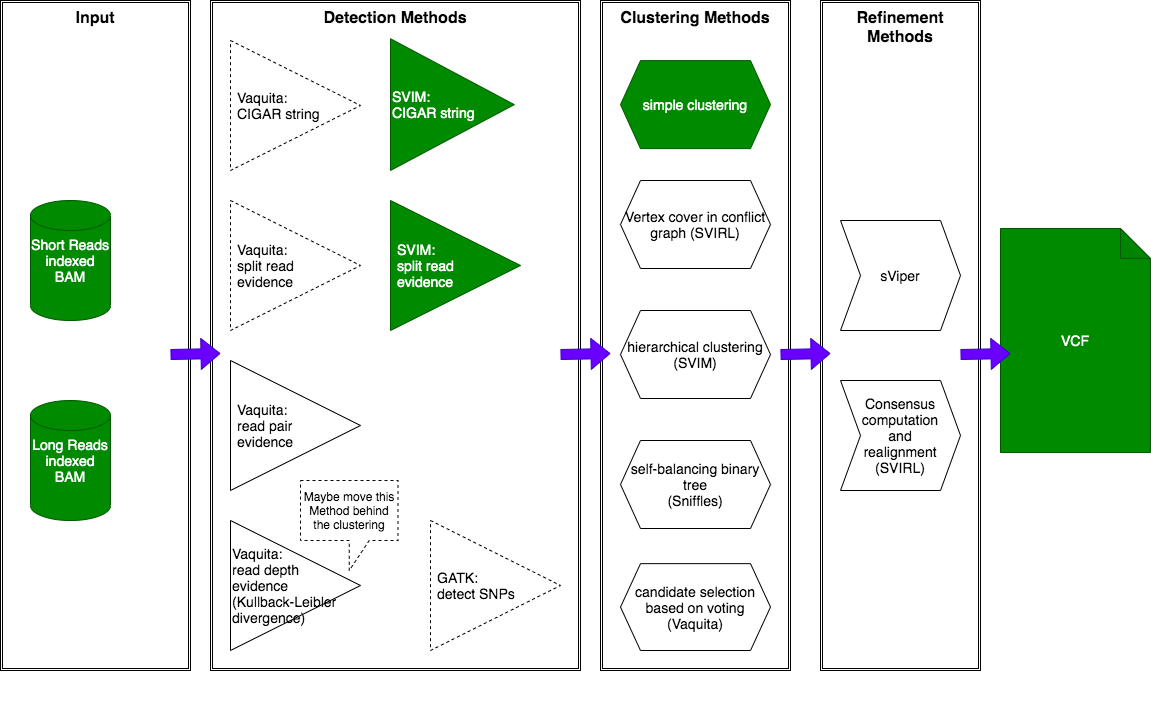

The diagram above was exported from draw.io. Its source (the exported page's mxGraphModel, read from the mxfile embedded in the PNG):
<mxGraphModel dx="1083" dy="704" grid="1" gridSize="10" guides="1" tooltips="1" connect="1" arrows="1" fold="1" page="1" pageScale="1" pageWidth="1169" pageHeight="827" math="0" shadow="0">
  <root>
    <mxCell id="0" />
    <mxCell id="1" parent="0" />
    <mxCell id="111" value="&lt;b&gt;&lt;font style=&quot;font-size: 16px&quot;&gt;Input&lt;br&gt;&lt;/font&gt;&lt;/b&gt;" style="shape=ext;double=1;rounded=0;whiteSpace=wrap;html=1;verticalAlign=top;" parent="1" vertex="1">
      <mxGeometry x="10" y="60" width="190" height="670" as="geometry" />
    </mxCell>
    <mxCell id="110" value="&lt;b&gt;&lt;font style=&quot;font-size: 16px&quot;&gt;Detection&amp;nbsp;Methods&lt;/font&gt;&lt;/b&gt;" style="shape=ext;double=1;rounded=0;whiteSpace=wrap;html=1;verticalAlign=top;" parent="1" vertex="1">
      <mxGeometry x="220" y="60" width="370" height="670" as="geometry" />
    </mxCell>
    <mxCell id="109" value="&lt;b&gt;&lt;font style=&quot;font-size: 16px&quot;&gt;Refinement Methods&lt;/font&gt;&lt;/b&gt;" style="shape=ext;double=1;rounded=0;whiteSpace=wrap;html=1;verticalAlign=top;" parent="1" vertex="1">
      <mxGeometry x="830" y="60" width="160" height="670" as="geometry" />
    </mxCell>
    <mxCell id="107" value="&lt;b&gt;&lt;font style=&quot;font-size: 16px&quot;&gt;Clustering Methods&lt;/font&gt;&lt;/b&gt;" style="shape=ext;double=1;rounded=0;whiteSpace=wrap;html=1;verticalAlign=top;" parent="1" vertex="1">
      <mxGeometry x="610" y="60" width="190" height="670" as="geometry" />
    </mxCell>
    <mxCell id="20" value="VCF" style="shape=note;whiteSpace=wrap;html=1;backgroundOutline=1;darkOpacity=0.05;fontSize=14;fillColor=#008a00;strokeColor=#005700;fontColor=#ffffff;" parent="1" vertex="1">
      <mxGeometry x="1010" y="288" width="150" height="224" as="geometry" />
    </mxCell>
    <mxCell id="44" value="sViper" style="shape=step;perimeter=stepPerimeter;whiteSpace=wrap;html=1;fixedSize=1;labelBackgroundColor=none;fontSize=14;" parent="1" vertex="1">
      <mxGeometry x="850" y="280" width="120" height="110" as="geometry" />
    </mxCell>
    <mxCell id="52" value="Consensus computation&lt;br&gt;and&lt;br&gt;realignment (SVIRL)" style="shape=step;perimeter=stepPerimeter;whiteSpace=wrap;html=1;fixedSize=1;labelBackgroundColor=none;fontSize=14;" parent="1" vertex="1">
      <mxGeometry x="850" y="440" width="120" height="110" as="geometry" />
    </mxCell>
    <mxCell id="36" value="Vaquita:&lt;br&gt;read pair&lt;br&gt;evidence" style="triangle;whiteSpace=wrap;html=1;fontSize=14;spacingLeft=5;align=left;" parent="1" vertex="1">
      <mxGeometry x="240" y="419.99756756756716" width="130" height="130" as="geometry" />
    </mxCell>
    <mxCell id="37" value="Vaquita: &lt;br&gt;split read &lt;br&gt;evidence" style="triangle;whiteSpace=wrap;html=1;fontSize=14;spacingLeft=5;align=left;dashed=1;" parent="1" vertex="1">
      <mxGeometry x="240" y="260.0032432432438" width="130" height="130" as="geometry" />
    </mxCell>
    <mxCell id="74" value="" style="group;" parent="1" vertex="1" connectable="0">
      <mxGeometry x="630" y="270" width="150" height="440" as="geometry" />
    </mxCell>
    <mxCell id="39" value="hierarchical clustering&lt;br style=&quot;font-size: 14px;&quot;&gt;(SVIM)" style="shape=hexagon;perimeter=hexagonPerimeter2;whiteSpace=wrap;html=1;fixedSize=1;labelBackgroundColor=none;fontSize=14;" parent="74" vertex="1">
      <mxGeometry y="100" width="150" height="88" as="geometry" />
    </mxCell>
    <mxCell id="40" value="self-balancing binary tree&lt;br style=&quot;font-size: 14px;&quot;&gt;(Sniffles)" style="shape=hexagon;perimeter=hexagonPerimeter2;whiteSpace=wrap;html=1;fixedSize=1;labelBackgroundColor=none;fontSize=14;" parent="74" vertex="1">
      <mxGeometry y="230" width="150" height="88" as="geometry" />
    </mxCell>
    <mxCell id="41" value="candidate selection based on voting&lt;br&gt;(Vaquita)" style="shape=hexagon;perimeter=hexagonPerimeter2;whiteSpace=wrap;html=1;fixedSize=1;labelBackgroundColor=none;fontSize=14;" parent="74" vertex="1">
      <mxGeometry y="353.1513333333334" width="150" height="86.84866666666667" as="geometry" />
    </mxCell>
    <mxCell id="35" value="Vaquita:&lt;br&gt;read depth&lt;br style=&quot;font-size: 14px&quot;&gt;evidence&lt;br&gt;(Kullback-Leibler divergence)" style="triangle;whiteSpace=wrap;html=1;fontSize=14;labelPosition=center;verticalLabelPosition=middle;align=left;verticalAlign=middle;spacing=2;spacingLeft=0;" parent="1" vertex="1">
      <mxGeometry x="240" y="580.0037837837835" width="130" height="130" as="geometry" />
    </mxCell>
    <mxCell id="90" value="" style="group" parent="1" vertex="1" connectable="0">
      <mxGeometry x="40" y="260" width="80" height="520" as="geometry" />
    </mxCell>
    <mxCell id="16" value="Short Reads indexed BAM" style="shape=cylinder2;whiteSpace=wrap;html=1;boundedLbl=1;backgroundOutline=1;size=15;labelBackgroundColor=none;fontSize=14;fillColor=#008a00;strokeColor=#005700;fontColor=#ffffff;" parent="90" vertex="1">
      <mxGeometry width="80" height="120" as="geometry" />
    </mxCell>
    <mxCell id="17" value="Long Reads indexed BAM" style="shape=cylinder2;whiteSpace=wrap;html=1;boundedLbl=1;backgroundOutline=1;size=15;labelBackgroundColor=none;fontSize=14;fillColor=#008a00;strokeColor=#005700;fontColor=#ffffff;" parent="90" vertex="1">
      <mxGeometry y="200.01" width="80" height="120" as="geometry" />
    </mxCell>
    <mxCell id="92" value="" style="group;whiteSpace=wrap;html=1;" parent="1" vertex="1" connectable="0">
      <mxGeometry x="210" y="68.24" width="260" height="191.76" as="geometry" />
    </mxCell>
    <mxCell id="122" value="Vaquita:&amp;nbsp;&lt;br&gt;CIGAR string" style="triangle;whiteSpace=wrap;html=1;fontSize=14;spacingLeft=5;align=left;dashed=1;" parent="92" vertex="1">
      <mxGeometry x="30" y="31.763243243243792" width="130" height="130" as="geometry" />
    </mxCell>
    <mxCell id="113" value="SVIM: &lt;br&gt;split read &lt;br&gt;evidence" style="triangle;whiteSpace=wrap;html=1;fontSize=14;spacingLeft=5;align=left;fillColor=#008a00;strokeColor=#005700;fontColor=#ffffff;" parent="1" vertex="1">
      <mxGeometry x="400" y="260.0032432432438" width="130" height="130" as="geometry" />
    </mxCell>
    <mxCell id="114" value="&lt;font style=&quot;font-size: 14px&quot;&gt;SVIM:&lt;br&gt;CIGAR string&lt;/font&gt;" style="triangle;whiteSpace=wrap;html=1;fontSize=14;spacingLeft=0;align=left;fillColor=#008a00;strokeColor=#005700;fontColor=#ffffff;" parent="1" vertex="1">
      <mxGeometry x="400" y="98.24" width="123.80952380952381" height="131.76" as="geometry" />
    </mxCell>
    <mxCell id="115" value="Maybe move this Method behind the clustering" style="shape=callout;whiteSpace=wrap;html=1;perimeter=calloutPerimeter;dashed=1;" parent="1" vertex="1">
      <mxGeometry x="310" y="540" width="97.5" height="90" as="geometry" />
    </mxCell>
    <mxCell id="116" value="simple clustering" style="shape=hexagon;perimeter=hexagonPerimeter2;whiteSpace=wrap;html=1;fixedSize=1;labelBackgroundColor=none;fontSize=14;fillColor=#008a00;strokeColor=#005700;fontColor=#ffffff;" parent="1" vertex="1">
      <mxGeometry x="630" y="120.11999999999999" width="150" height="88" as="geometry" />
    </mxCell>
    <mxCell id="117" value="GATK:&lt;br&gt;detect SNPs" style="triangle;whiteSpace=wrap;html=1;fontSize=14;spacingLeft=5;align=left;dashed=1;" parent="1" vertex="1">
      <mxGeometry x="440" y="580.0032432432438" width="130" height="130" as="geometry" />
    </mxCell>
    <mxCell id="118" value="" style="shape=flexArrow;endArrow=classic;html=1;fillColor=#6a00ff;strokeColor=#3700CC;" parent="1" edge="1">
      <mxGeometry width="50" height="50" relative="1" as="geometry">
        <mxPoint x="180" y="414" as="sourcePoint" />
        <mxPoint x="230" y="413" as="targetPoint" />
      </mxGeometry>
    </mxCell>
    <mxCell id="119" value="" style="shape=flexArrow;endArrow=classic;html=1;fillColor=#6a00ff;strokeColor=#3700CC;" parent="1" edge="1">
      <mxGeometry width="50" height="50" relative="1" as="geometry">
        <mxPoint x="570" y="414" as="sourcePoint" />
        <mxPoint x="620" y="413" as="targetPoint" />
      </mxGeometry>
    </mxCell>
    <mxCell id="120" value="" style="shape=flexArrow;endArrow=classic;html=1;fillColor=#6a00ff;strokeColor=#3700CC;" parent="1" edge="1">
      <mxGeometry width="50" height="50" relative="1" as="geometry">
        <mxPoint x="790" y="414" as="sourcePoint" />
        <mxPoint x="840" y="413" as="targetPoint" />
      </mxGeometry>
    </mxCell>
    <mxCell id="121" value="" style="shape=flexArrow;endArrow=classic;html=1;fillColor=#6a00ff;strokeColor=#3700CC;" parent="1" edge="1">
      <mxGeometry width="50" height="50" relative="1" as="geometry">
        <mxPoint x="970" y="414" as="sourcePoint" />
        <mxPoint x="1020" y="413" as="targetPoint" />
      </mxGeometry>
    </mxCell>
    <mxCell id="123" value="Vertex cover in conflict graph (SVIRL)" style="shape=hexagon;perimeter=hexagonPerimeter2;whiteSpace=wrap;html=1;fixedSize=1;labelBackgroundColor=none;fontSize=14;" parent="1" vertex="1">
      <mxGeometry x="630" y="240" width="150" height="88" as="geometry" />
    </mxCell>
  </root>
</mxGraphModel>